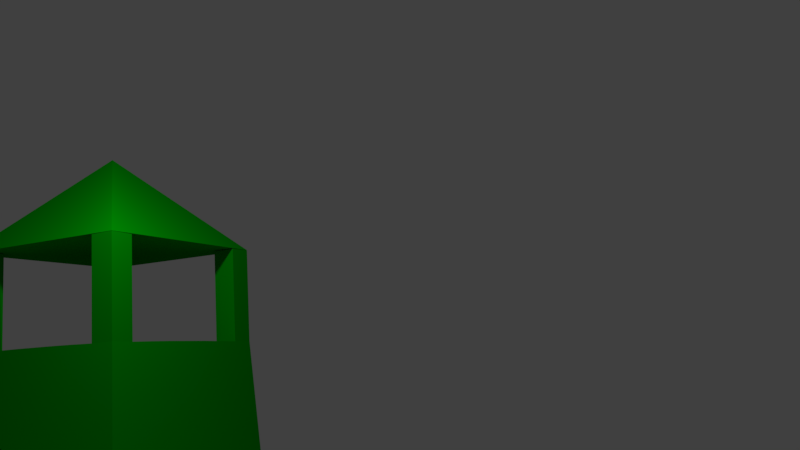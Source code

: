 # Source: trashbin.blend  (saved by Blender 2.78.0; exported with 4.5.12 LTS)
import bpy
from mathutils import Matrix  # noqa: F401  (used for matrix-valued properties, if any)

bpy.ops.wm.read_factory_settings(use_empty=True)
scene = bpy.context.scene
scene.name = 'Scene'

# ---- collections
col_collection_1 = bpy.data.collections.new('Collection 1'); scene.collection.children.link(col_collection_1)

# ---- materials (node trees are filled in below, after node groups)
mat_material = bpy.data.materials.new('Material')
mat_material.alpha_threshold = 0.0
mat_material.use_transparent_shadow = False
mat_material.diffuse_color = (0.0, 0.3032, 0.001021, 1.0)
mat_material.roughness = 0.5

# ---- material node trees

# ---- world
world_world = bpy.data.worlds.new('World'); scene.world = world_world
world_world.color = (0.05088, 0.05088, 0.05088)
world_world.use_sun_shadow = False
world_world.sun_shadow_jitter_overblur = 0.0
world_world.cycles.sampling_method = 'MANUAL'

# ---- cameras
cam_camera = bpy.data.cameras.new('Camera')
cam_camera.clip_end = 100.0
cam_camera.lens = 35.0
cam_camera.sensor_width = 32.0
cam_camera.sensor_height = 18.0
cam_camera.ortho_scale = 7.314
cam_camera.dof.focus_distance = 0.0
cam_camera.dof.aperture_fstop = 128.0

# ---- lights
light_lamp = bpy.data.lights.new('Lamp', 'POINT')
light_lamp.transmission_factor = 0.0
light_lamp.cutoff_distance = 30.0
light_lamp.energy = 100.0
light_lamp.shadow_buffer_clip_start = 1.001
light_lamp.shadow_soft_size = 0.1
light_lamp.shadow_maximum_resolution = 0.006
light_lamp.use_absolute_resolution = True

# ---- meshes
me_plane = bpy.data.meshes.new('Plane')
me_plane.from_pydata([(5.93, 5.93, 0.0), (-5.93, 5.93, 0.0), (5.93, -5.93, 0.0), (-5.93, -5.93, 0.0)], [], [(0, 1, 3, 2)])
me_plane.use_remesh_preserve_volume = False
me_plane.use_remesh_preserve_attributes = False
me_plane.use_mirror_vertex_groups = False
me_plane.update()
me_cube_001 = bpy.data.meshes.new('Cube.001')
me_cube_001.from_pydata([(-1.105, -1.105, -0.001873), (-1.0, -1.0, 1.998), (-1.105, 1.105, -0.001873), (-1.0, 1.0, 1.998), (1.105, -1.105, -0.001873), (1.0, -1.0, 1.998), (1.105, 1.105, -0.001873), (1.0, 1.0, 1.998), (-1.0, 0.0, 2.0), (0.0, 1.0, 2.0), (1.0, 0.0, 2.0), (0.0, -1.0, 2.0), (-0.75, -1.0, 2.994), (-1.0, 0.5, 1.998), (0.5, 1.0, 1.998), (1.0, -0.5, 1.998), (-0.5, -1.0, 1.998), (-1.0, -0.5, 1.998), (-0.5, 1.0, 1.998), (1.0, 0.5, 1.998), (0.5, -1.0, 1.998), (1.0, -1.0, 2.998), (1.0, -0.75, 2.994), (-1.0, 1.0, 2.998), (-1.0, 0.75, 2.994), (1.0, 1.0, 2.998), (0.75, 1.0, 2.994), (1.0, 0.75, 2.994), (0.75, 0.75, 2.991), (-1.0, 0.75, 1.994), (0.75, 1.0, 1.994), (1.0, -0.75, 1.994), (-0.75, -1.0, 1.994), (-1.0, -0.25, 2.0), (-0.25, 1.0, 2.0), (1.0, 0.25, 2.0), (0.25, -1.0, 2.0), (0.0, -0.75, 2.0), (0.75, 0.75, 1.988), (0.75, 0.0, 2.0), (1.0, 0.75, 1.994), (-1.0, 0.25, 2.0), (0.25, 1.0, 2.0), (1.0, -0.25, 2.0), (-0.25, -1.0, 2.0), (-1.0, -0.75, 1.994), (-0.75, 1.0, 1.994), (1.0, 0.75, 1.994), (0.75, -1.0, 1.994), (1.0, 1.0, 1.998), (0.0, 0.75, 2.0), (0.75, 1.0, 1.994), (-0.75, 0.0, 2.0), (-0.75, -0.75, 0.5), (-0.5, 0.75, 1.994), (-0.75, 0.75, 0.5), (-0.75, 0.5, 1.994), (0.75, -0.75, 0.5), (0.5, 0.75, 1.994), (0.75, 0.5, 1.994), (0.75, 0.75, 0.5), (0.5, -0.75, 1.994), (0.75, 0.75, 0.5), (0.75, -0.5, 1.994), (0.75, -0.75, 0.5), (-0.5, -0.75, 1.994), (-0.75, 0.75, 0.5), (-0.75, -0.75, 0.5), (-0.75, -0.5, 1.994), (-0.75, -0.25, 2.0), (0.75, 0.75, 1.988), (-0.25, -0.75, 2.0), (0.75, -0.75, 1.988), (0.75, -0.25, 2.0), (0.75, -0.75, 1.988), (0.25, 0.75, 2.0), (0.75, 0.75, 1.988), (0.75, 0.25, 2.0), (-0.75, 0.75, 1.988), (-0.25, 0.75, 2.0), (-0.75, 0.75, 1.988), (-0.75, 0.25, 2.0), (-0.75, -0.75, 1.988), (0.25, -0.75, 2.0), (-0.75, -0.75, 1.988), (-1.0, -1.0, 2.998), (-1.0, -0.75, 2.994), (-0.75, 1.0, 2.994), (0.75, -1.0, 2.994), (0.75, -0.75, 2.991), (-0.75, 0.75, 2.991), (-0.75, -0.75, 2.991), (-1.105, -1.105, -0.001873), (-1.105, 1.105, -0.001873), (1.105, -1.105, -0.001873), (1.105, 1.105, -0.001873), (-1.0, -1.0, 3.0), (1.0, -1.0, 3.0), (-1.0, 1.0, 3.0), (1.0, 1.0, 3.0), (-1.0, -1.0, 3.0), (1.0, -1.0, 3.0), (-1.0, 1.0, 3.0), (1.0, 1.0, 3.0), (-1.0, -1.0, 3.0), (1.0, -1.0, 3.0), (-1.0, 1.0, 3.0), (1.0, 1.0, 3.0), (-1.0, -1.0, 3.0), (1.0, -1.0, 3.0), (-1.0, 1.0, 3.0), (1.0, 1.0, 3.0), (-1.0, -1.0, 3.0), (1.0, -1.0, 3.0), (-1.0, 1.0, 3.0), (1.0, 1.0, 3.0), (0.0, 0.0, 4.0)], [], [(0, 1, 45, 17, 33, 8, 41, 13, 29, 3, 2), (2, 3, 46, 18, 34, 9, 42, 14, 30, 7, 6), (6, 7, 47, 19, 35, 10, 43, 15, 31, 5, 4), (4, 5, 48, 20, 36, 11, 44, 16, 32, 1, 0), (2, 6, 95, 93), (48, 5, 21, 88), (83, 37, 11, 36), (81, 41, 8, 52), (78, 29, 13, 56), (74, 61, 20, 48), (84, 45, 86, 91), (5, 31, 22, 21), (71, 65, 16, 44), (31, 74, 89, 22), (69, 33, 17, 68), (29, 78, 90, 24), (1, 32, 12, 85), (52, 8, 33, 69), (46, 3, 23, 87), (45, 1, 85, 86), (78, 46, 87, 90), (37, 71, 44, 11), (74, 48, 88, 89), (87, 23, 24, 90), (22, 89, 88, 21), (91, 86, 85, 12), (51, 38, 28, 26), (43, 73, 63, 15), (10, 39, 73, 43), (49, 51, 26, 25), (3, 29, 24, 23), (15, 63, 74, 31), (38, 40, 27, 28), (25, 26, 28, 27), (14, 42, 75, 58), (42, 9, 50, 75), (47, 76, 59, 19), (76, 47, 40, 38), (30, 14, 58, 76), (35, 77, 39, 10), (19, 59, 77, 35), (7, 30, 51, 49), (30, 76, 38, 51), (18, 46, 78, 54), (32, 84, 91, 12), (47, 7, 49, 40), (9, 34, 79, 50), (34, 18, 54, 79), (55, 53, 57, 60), (84, 74, 64, 67), (78, 84, 67, 66), (74, 76, 62, 64), (66, 67, 64, 62), (56, 13, 41, 81), (74, 84, 82, 72), (84, 78, 80, 82), (76, 74, 72, 70), (61, 83, 36, 20), (78, 76, 70, 80), (40, 49, 25, 27), (65, 84, 32, 16), (76, 78, 66, 62), (68, 17, 45, 84), (93, 95, 94, 92), (0, 2, 93, 92), (6, 4, 94, 95), (4, 0, 92, 94), (96, 98, 99, 97), (101, 103, 107, 105), (96, 97, 101, 100), (97, 99, 103, 101), (98, 96, 100, 102), (99, 98, 102, 103), (106, 104, 108, 110), (102, 100, 104, 106), (103, 102, 106, 107), (100, 101, 105, 104), (111, 110, 114, 115), (107, 106, 110, 111), (104, 105, 109, 108), (105, 107, 111, 109), (113, 115, 116), (108, 109, 113, 112), (109, 111, 115, 113), (110, 108, 112, 114), (114, 112, 116), (115, 114, 116), (112, 113, 116)])
me_cube_001.materials.append(mat_material)
me_cube_001.use_remesh_preserve_volume = False
me_cube_001.use_remesh_preserve_attributes = False
me_cube_001.use_mirror_vertex_groups = False
me_cube_001.update()

# ---- objects
ob_plane = bpy.data.objects.new('Plane', me_plane)
ob_cube = bpy.data.objects.new('Cube', me_cube_001)
ob_lamp = bpy.data.objects.new('Lamp', light_lamp)
ob_camera = bpy.data.objects.new('Camera', cam_camera)

# ---- transforms, parenting, visibility, modifiers, constraints
ob_plane.location = (0.0, 0.0, 0.0)
ob_plane.lineart.crease_threshold = 0.0
ob_cube.location = (0.0, 0.0, 0.0)
ob_cube.lineart.crease_threshold = 0.0
ob_lamp.location = (2.118, -1.785, 4.223)
ob_lamp.rotation_euler = (0.6503, 0.05522, 1.866)
ob_lamp.lock_rotations_4d = False
ob_lamp.empty_display_type = 'ARROWS'
ob_lamp.color = (0.0, 0.0, 0.0, 0.0)
ob_lamp.lineart.crease_threshold = 0.0
ob_camera.location = (6.888, -6.8, 1.642)
ob_camera.rotation_euler = (1.73, 0.05596, 0.4794)
ob_camera.lock_rotations_4d = False
ob_camera.empty_display_type = 'ARROWS'
ob_camera.color = (0.0, 0.0, 0.0, 0.0)
ob_camera.display_type = 'WIRE'
ob_camera.lineart.crease_threshold = 0.0

# ---- collection membership
col_collection_1.objects.link(ob_plane)
col_collection_1.objects.link(ob_cube)
col_collection_1.objects.link(ob_lamp)
col_collection_1.objects.link(ob_camera)

# ---- scene / render settings (as saved in the file)
scene.camera = ob_camera
scene.frame_start = 1; scene.frame_end = 250; scene.frame_set(2)
scene.render.engine = 'BLENDER_EEVEE_NEXT'
scene.render.resolution_percentage = 50
scene.render.dither_intensity = 0.0
scene.cycles.use_denoising = False
scene.cycles.samples = 128
scene.cycles.sampling_pattern = 'TABULATED_SOBOL'
scene.cycles.light_sampling_threshold = 0.0
scene.cycles.use_adaptive_sampling = False
scene.cycles.use_light_tree = False
scene.cycles.blur_glossy = 0.0
scene.cycles.sample_clamp_indirect = 0.0
scene.view_settings.view_transform = 'Standard'
bpy.context.view_layer.update()
